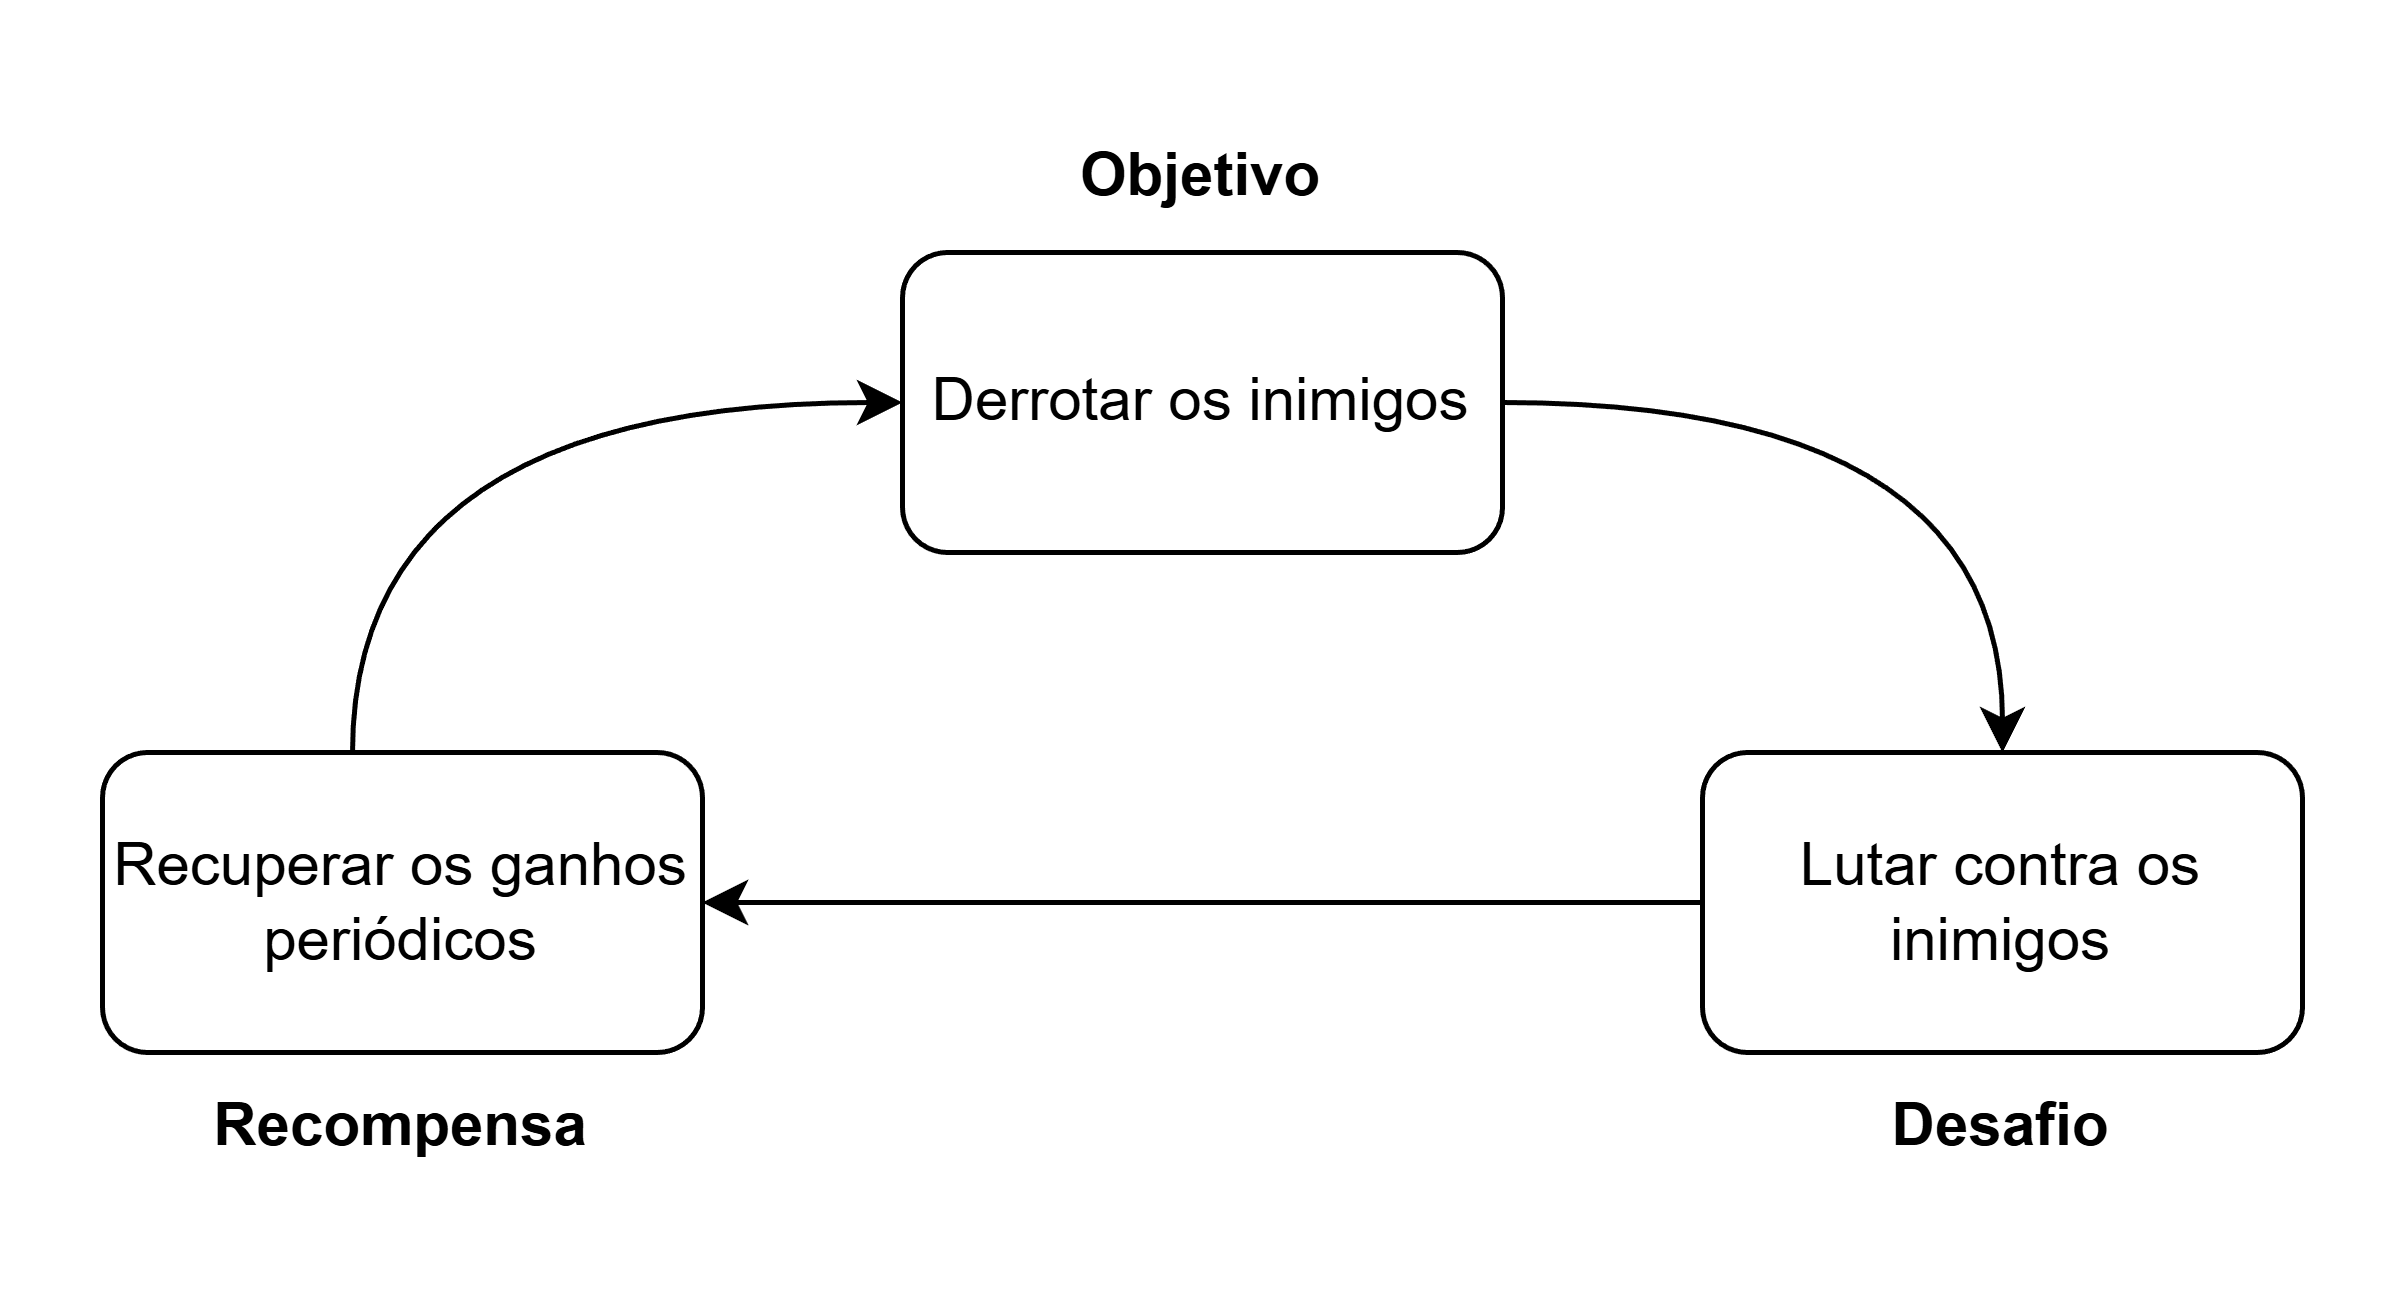

The diagram above was exported from draw.io. Its source (the exported page's mxGraphModel, read from the mxfile embedded in the PNG):
<mxGraphModel dx="566" dy="336" grid="1" gridSize="10" guides="1" tooltips="1" connect="1" arrows="1" fold="1" page="1" pageScale="1" pageWidth="827" pageHeight="1169" math="0" shadow="0">
  <root>
    <mxCell id="0" />
    <mxCell id="1" parent="0" />
    <mxCell id="sAKYDZpGtAE45BoJrXHn-4" edge="1" parent="1" source="sAKYDZpGtAE45BoJrXHn-1" style="edgeStyle=orthogonalEdgeStyle;rounded=0;orthogonalLoop=1;jettySize=auto;html=1;entryX=0.5;entryY=0;entryDx=0;entryDy=0;curved=1;" target="sAKYDZpGtAE45BoJrXHn-2">
      <mxGeometry relative="1" as="geometry" />
    </mxCell>
    <mxCell id="sAKYDZpGtAE45BoJrXHn-1" parent="1" style="rounded=1;whiteSpace=wrap;html=1;fillColor=none;" value="Derrotar os inimigos" vertex="1">
      <mxGeometry height="60" width="120" x="240" y="340" as="geometry" />
    </mxCell>
    <mxCell id="sAKYDZpGtAE45BoJrXHn-9" edge="1" parent="1" source="sAKYDZpGtAE45BoJrXHn-2" style="edgeStyle=orthogonalEdgeStyle;rounded=0;orthogonalLoop=1;jettySize=auto;html=1;entryX=1;entryY=0.5;entryDx=0;entryDy=0;" target="sAKYDZpGtAE45BoJrXHn-3">
      <mxGeometry relative="1" as="geometry" />
    </mxCell>
    <mxCell id="sAKYDZpGtAE45BoJrXHn-2" parent="1" style="rounded=1;whiteSpace=wrap;html=1;fillColor=none;" value="Lutar contra os inimigos" vertex="1">
      <mxGeometry height="60" width="120" x="400" y="440" as="geometry" />
    </mxCell>
    <mxCell id="sAKYDZpGtAE45BoJrXHn-7" edge="1" parent="1" source="sAKYDZpGtAE45BoJrXHn-3" style="edgeStyle=orthogonalEdgeStyle;rounded=0;orthogonalLoop=1;jettySize=auto;html=1;entryX=0;entryY=0.5;entryDx=0;entryDy=0;curved=1;" target="sAKYDZpGtAE45BoJrXHn-1">
      <mxGeometry relative="1" as="geometry">
        <Array as="points">
          <mxPoint x="130" y="370" />
        </Array>
      </mxGeometry>
    </mxCell>
    <mxCell id="sAKYDZpGtAE45BoJrXHn-3" parent="1" style="rounded=1;whiteSpace=wrap;html=1;fillColor=none;" value="Recuperar os ganhos periódicos" vertex="1">
      <mxGeometry height="60" width="120" x="80" y="440" as="geometry" />
    </mxCell>
    <mxCell id="sAKYDZpGtAE45BoJrXHn-10" parent="1" style="text;html=1;whiteSpace=wrap;strokeColor=none;fillColor=none;align=center;verticalAlign=middle;rounded=0;fontStyle=1;fontColor=#000000;" value="Objetivo" vertex="1">
      <mxGeometry height="30" width="60" x="270" y="310" as="geometry" />
    </mxCell>
    <mxCell id="sAKYDZpGtAE45BoJrXHn-11" parent="1" style="text;html=1;whiteSpace=wrap;strokeColor=none;fillColor=none;align=center;verticalAlign=middle;rounded=0;fontStyle=1;fontColor=#000000;" value="Desafio" vertex="1">
      <mxGeometry height="30" width="60" x="430" y="500" as="geometry" />
    </mxCell>
    <mxCell id="sAKYDZpGtAE45BoJrXHn-12" parent="1" style="text;html=1;whiteSpace=wrap;strokeColor=none;fillColor=none;align=center;verticalAlign=middle;rounded=0;fontStyle=1;fontColor=#000000;" value="Recompensa" vertex="1">
      <mxGeometry height="30" width="70" x="105" y="500" as="geometry" />
    </mxCell>
  </root>
</mxGraphModel>